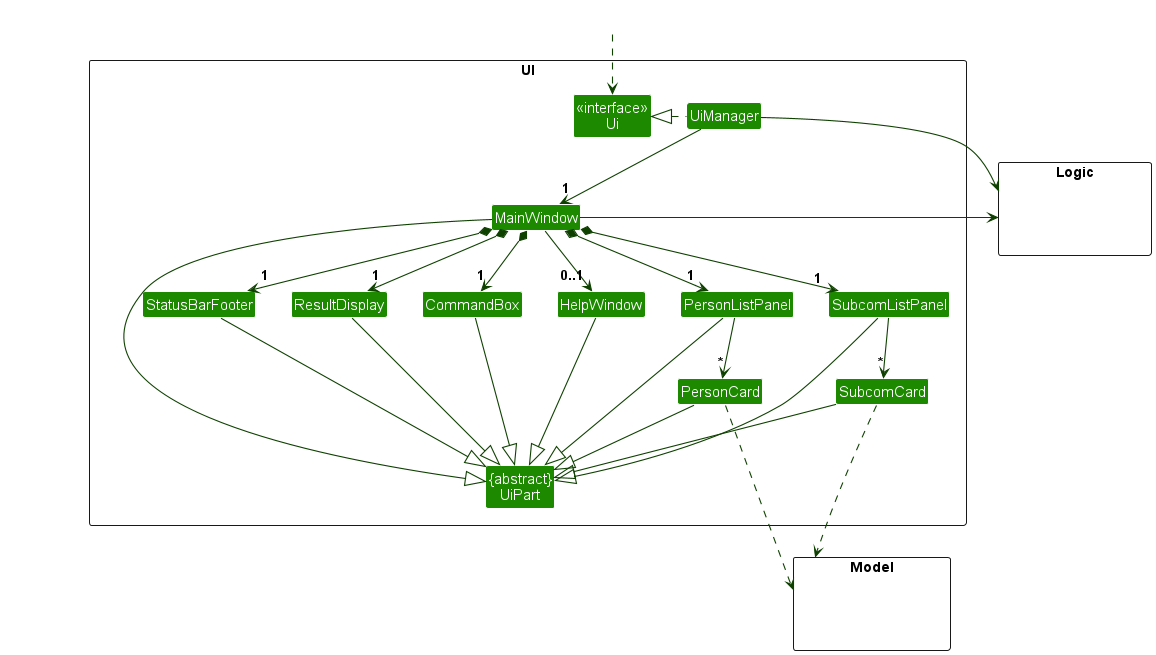

The diagram above was rendered by PlantUML. Its source (embedded in the PNG):
@startuml
!include style.puml
skinparam arrowThickness 1.1
skinparam arrowColor UI_COLOR_T4
skinparam classBackgroundColor UI_COLOR

package UI <<Rectangle>>{
Class "<<interface>>\nUi" as Ui
Class "{abstract}\nUiPart" as UiPart
Class UiManager
Class MainWindow
Class HelpWindow
Class ResultDisplay
Class PersonListPanel
Class PersonCard
Class SubcomListPanel
Class SubcomCard
Class StatusBarFooter
Class CommandBox
}

package Model <<Rectangle>> {
Class HiddenModel #FFFFFF
}

package Logic <<Rectangle>> {
Class HiddenLogic #FFFFFF
}

Class HiddenOutside #FFFFFF
HiddenOutside ..> Ui

UiManager .left.|> Ui
UiManager -down-> "1" MainWindow
MainWindow *-down->  "1" CommandBox
MainWindow *-down-> "1" ResultDisplay
MainWindow *-down-> "1" PersonListPanel
MainWindow *-down-> "1" SubcomListPanel
MainWindow *-down-> "1" StatusBarFooter
MainWindow --> "0..1" HelpWindow

PersonListPanel -down-> "*" PersonCard
SubcomListPanel -down-> "*" SubcomCard

MainWindow -left-|> UiPart

ResultDisplay --|> UiPart
CommandBox --|> UiPart
PersonListPanel --|> UiPart
PersonCard --|> UiPart
SubcomListPanel --|> UiPart
SubcomCard --|> UiPart
StatusBarFooter --|> UiPart
HelpWindow --|> UiPart

PersonCard ...> Model
SubcomCard ...> Model
UiManager -right-> Logic
MainWindow -left-> Logic

PersonListPanel -[hidden]left- HelpWindow
HelpWindow -[hidden]left- CommandBox
CommandBox -[hidden]left- ResultDisplay
ResultDisplay -[hidden]left- StatusBarFooter

MainWindow -[hidden]-|> UiPart
@enduml